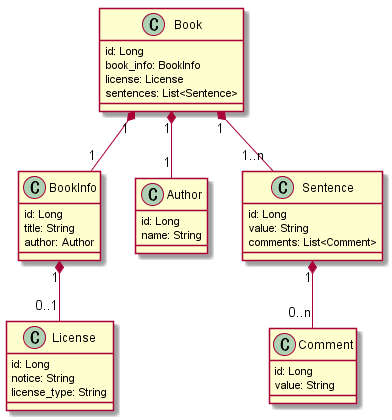

The diagram above was rendered by PlantUML. Its source (embedded in the PNG):
@startuml
class Book {
  id: Long
  book_info: BookInfo
  license: License
  sentences: List<Sentence>
}

class BookInfo {
  id: Long
  title: String
  author: Author
}

class License {
  id: Long
  notice: String
  license_type: String
}

class Author {
  id: Long
  name: String
}

class Sentence {
  id: Long
  value: String
  comments: List<Comment>
}

class Comment {
  id: Long
  value: String
}

Book "1" *-- "1" BookInfo
Book "1" *-- "1..n" Sentence
Book "1" *-- "1" Author
BookInfo "1" *-- "0..1" License
Sentence "1" *-- "0..n" Comment

@enduml